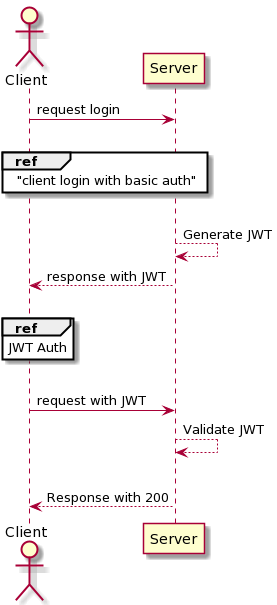

The diagram above was rendered by PlantUML. Its source (embedded in the PNG):
@startuml
actor Client
participant Server
Client -> Server: request login
|||
ref over Server, Client : "client login with basic auth"
|||
Server --> Server : Generate JWT
Server --> Client : response with JWT
|||
ref over Client
  JWT Auth 
end ref
||| 
Client -> Server : request with JWT
Server --> Server : Validate JWT 
|||
Server --> Client : Response with 200
@enduml